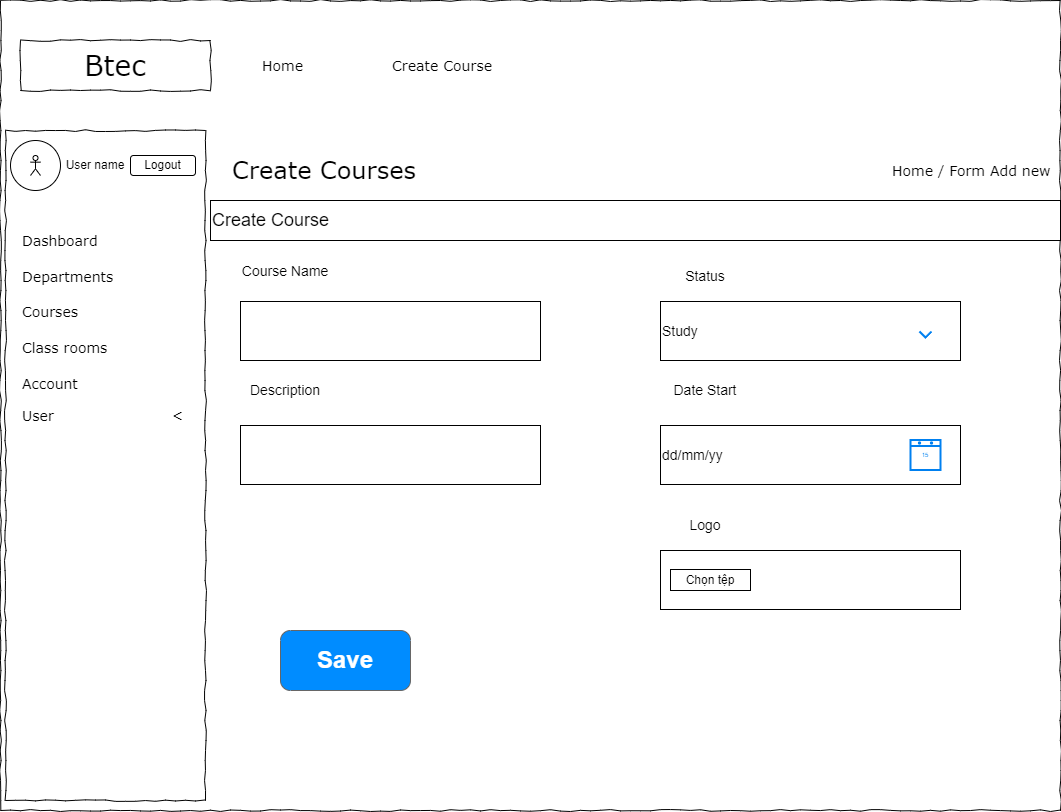

The diagram above was exported from draw.io. Its source (the exported page's mxGraphModel, read from the mxfile embedded in the PNG):
<mxGraphModel dx="1064" dy="947" grid="1" gridSize="10" guides="1" tooltips="1" connect="1" arrows="1" fold="1" page="1" pageScale="1" pageWidth="1100" pageHeight="850" background="none" math="0" shadow="0">
  <root>
    <mxCell id="0" />
    <mxCell id="1" parent="0" />
    <mxCell id="677b7b8949515195-1" value="" style="whiteSpace=wrap;html=1;rounded=0;shadow=0;labelBackgroundColor=none;strokeColor=#000000;strokeWidth=1;fillColor=none;fontFamily=Verdana;fontSize=12;fontColor=#000000;align=center;comic=1;" parent="1" vertex="1">
      <mxGeometry x="20" y="20" width="1060" height="810" as="geometry" />
    </mxCell>
    <mxCell id="677b7b8949515195-2" value="Btec" style="whiteSpace=wrap;html=1;rounded=0;shadow=0;labelBackgroundColor=none;strokeWidth=1;fontFamily=Verdana;fontSize=28;align=center;comic=1;" parent="1" vertex="1">
      <mxGeometry x="40" y="60" width="190" height="50" as="geometry" />
    </mxCell>
    <mxCell id="677b7b8949515195-4" value="Home" style="text;html=1;points=[];align=left;verticalAlign=top;spacingTop=-4;fontSize=14;fontFamily=Verdana" parent="1" vertex="1">
      <mxGeometry x="280" y="75" width="60" height="20" as="geometry" />
    </mxCell>
    <mxCell id="677b7b8949515195-5" value="Create Course" style="text;html=1;points=[];align=left;verticalAlign=top;spacingTop=-4;fontSize=14;fontFamily=Verdana" parent="1" vertex="1">
      <mxGeometry x="410" y="75" width="60" height="20" as="geometry" />
    </mxCell>
    <mxCell id="677b7b8949515195-8" value="" style="whiteSpace=wrap;html=1;rounded=0;shadow=0;labelBackgroundColor=none;strokeWidth=1;fillColor=none;fontFamily=Verdana;fontSize=12;align=center;comic=1;" parent="1" vertex="1">
      <mxGeometry x="25" y="150" width="200" height="670" as="geometry" />
    </mxCell>
    <mxCell id="677b7b8949515195-11" value="&lt;font style=&quot;font-size: 24px;&quot;&gt;Create Courses&lt;/font&gt;" style="text;html=1;points=[];align=left;verticalAlign=top;spacingTop=-4;fontSize=14;fontFamily=Verdana" parent="1" vertex="1">
      <mxGeometry x="250" y="172.5" width="90" height="47.5" as="geometry" />
    </mxCell>
    <mxCell id="677b7b8949515195-14" value="Home / Form Add new" style="text;html=1;points=[];align=left;verticalAlign=top;spacingTop=-4;fontSize=14;fontFamily=Verdana" parent="1" vertex="1">
      <mxGeometry x="910" y="180" width="60" height="20" as="geometry" />
    </mxCell>
    <mxCell id="677b7b8949515195-27" value="Dashboard" style="text;html=1;points=[];align=left;verticalAlign=top;spacingTop=-4;fontSize=14;fontFamily=Verdana" parent="1" vertex="1">
      <mxGeometry x="40" y="250" width="170" height="20" as="geometry" />
    </mxCell>
    <mxCell id="677b7b8949515195-28" value="Departments" style="text;html=1;points=[];align=left;verticalAlign=top;spacingTop=-4;fontSize=14;fontFamily=Verdana" parent="1" vertex="1">
      <mxGeometry x="40" y="286" width="170" height="20" as="geometry" />
    </mxCell>
    <mxCell id="677b7b8949515195-29" value="Courses" style="text;html=1;points=[];align=left;verticalAlign=top;spacingTop=-4;fontSize=14;fontFamily=Verdana" parent="1" vertex="1">
      <mxGeometry x="40" y="321" width="170" height="20" as="geometry" />
    </mxCell>
    <mxCell id="677b7b8949515195-30" value="Class rooms" style="text;html=1;points=[];align=left;verticalAlign=top;spacingTop=-4;fontSize=14;fontFamily=Verdana" parent="1" vertex="1">
      <mxGeometry x="40" y="357" width="170" height="20" as="geometry" />
    </mxCell>
    <mxCell id="677b7b8949515195-39" value="Account" style="text;html=1;points=[];align=left;verticalAlign=top;spacingTop=-4;fontSize=14;fontFamily=Verdana" parent="1" vertex="1">
      <mxGeometry x="40" y="393" width="170" height="20" as="geometry" />
    </mxCell>
    <mxCell id="Hj5gipX23RyhEEVS41---1" value="" style="ellipse;whiteSpace=wrap;html=1;aspect=fixed;" vertex="1" parent="1">
      <mxGeometry x="30" y="160" width="50" height="50" as="geometry" />
    </mxCell>
    <mxCell id="Hj5gipX23RyhEEVS41---2" value="" style="shape=umlActor;verticalLabelPosition=bottom;verticalAlign=top;html=1;outlineConnect=0;" vertex="1" parent="1">
      <mxGeometry x="50" y="175" width="10" height="20" as="geometry" />
    </mxCell>
    <mxCell id="Hj5gipX23RyhEEVS41---3" value="User name" style="text;html=1;align=center;verticalAlign=middle;whiteSpace=wrap;rounded=0;" vertex="1" parent="1">
      <mxGeometry x="80" y="170" width="70" height="30" as="geometry" />
    </mxCell>
    <mxCell id="Hj5gipX23RyhEEVS41---5" value="Logout" style="rounded=1;whiteSpace=wrap;html=1;" vertex="1" parent="1">
      <mxGeometry x="150" y="175" width="65" height="20" as="geometry" />
    </mxCell>
    <mxCell id="Hj5gipX23RyhEEVS41---6" value="User&amp;nbsp; &amp;nbsp; &amp;nbsp; &amp;nbsp; &amp;nbsp; &amp;nbsp; &amp;nbsp; &amp;nbsp; &amp;nbsp; &amp;nbsp; &amp;nbsp; &amp;nbsp; &amp;lt;" style="text;html=1;points=[];align=left;verticalAlign=top;spacingTop=-4;fontSize=14;fontFamily=Verdana" vertex="1" parent="1">
      <mxGeometry x="40" y="425" width="170" height="20" as="geometry" />
    </mxCell>
    <mxCell id="Hj5gipX23RyhEEVS41---7" value="&lt;font style=&quot;font-size: 18px;&quot;&gt;Create Course&lt;/font&gt;" style="rounded=0;whiteSpace=wrap;html=1;align=left;" vertex="1" parent="1">
      <mxGeometry x="230" y="220" width="850" height="40" as="geometry" />
    </mxCell>
    <mxCell id="Hj5gipX23RyhEEVS41---31" value="" style="rounded=0;whiteSpace=wrap;html=1;" vertex="1" parent="1">
      <mxGeometry x="260" y="321" width="300" height="59" as="geometry" />
    </mxCell>
    <mxCell id="Hj5gipX23RyhEEVS41---32" value="&lt;font style=&quot;font-size: 14px;&quot;&gt;Study&lt;/font&gt;" style="rounded=0;whiteSpace=wrap;html=1;align=left;" vertex="1" parent="1">
      <mxGeometry x="680" y="321" width="300" height="59" as="geometry" />
    </mxCell>
    <mxCell id="Hj5gipX23RyhEEVS41---33" value="&lt;font style=&quot;font-size: 14px;&quot;&gt;dd/mm/yy&lt;/font&gt;" style="rounded=0;whiteSpace=wrap;html=1;align=left;" vertex="1" parent="1">
      <mxGeometry x="680" y="445" width="300" height="59" as="geometry" />
    </mxCell>
    <mxCell id="Hj5gipX23RyhEEVS41---34" value="" style="rounded=0;whiteSpace=wrap;html=1;" vertex="1" parent="1">
      <mxGeometry x="260" y="445" width="300" height="59" as="geometry" />
    </mxCell>
    <mxCell id="Hj5gipX23RyhEEVS41---35" value="" style="rounded=0;whiteSpace=wrap;html=1;" vertex="1" parent="1">
      <mxGeometry x="680" y="570" width="300" height="59" as="geometry" />
    </mxCell>
    <mxCell id="Hj5gipX23RyhEEVS41---36" value="&lt;font style=&quot;font-size: 14px;&quot;&gt;Course Name&lt;/font&gt;" style="text;html=1;align=center;verticalAlign=middle;whiteSpace=wrap;rounded=0;" vertex="1" parent="1">
      <mxGeometry x="260" y="276" width="90" height="30" as="geometry" />
    </mxCell>
    <mxCell id="Hj5gipX23RyhEEVS41---37" value="&lt;font style=&quot;font-size: 14px;&quot;&gt;Description&lt;/font&gt;" style="text;html=1;align=center;verticalAlign=middle;whiteSpace=wrap;rounded=0;" vertex="1" parent="1">
      <mxGeometry x="260" y="395" width="90" height="30" as="geometry" />
    </mxCell>
    <mxCell id="Hj5gipX23RyhEEVS41---38" value="&lt;font style=&quot;font-size: 14px;&quot;&gt;Status&lt;/font&gt;" style="text;html=1;align=center;verticalAlign=middle;whiteSpace=wrap;rounded=0;" vertex="1" parent="1">
      <mxGeometry x="680" y="281" width="90" height="30" as="geometry" />
    </mxCell>
    <mxCell id="Hj5gipX23RyhEEVS41---39" value="&lt;font style=&quot;font-size: 14px;&quot;&gt;Date Start&lt;/font&gt;" style="text;html=1;align=center;verticalAlign=middle;whiteSpace=wrap;rounded=0;" vertex="1" parent="1">
      <mxGeometry x="680" y="395" width="90" height="30" as="geometry" />
    </mxCell>
    <mxCell id="Hj5gipX23RyhEEVS41---40" value="&lt;span style=&quot;font-size: 14px;&quot;&gt;Logo&lt;/span&gt;" style="text;html=1;align=center;verticalAlign=middle;whiteSpace=wrap;rounded=0;" vertex="1" parent="1">
      <mxGeometry x="680" y="530" width="90" height="30" as="geometry" />
    </mxCell>
    <mxCell id="Hj5gipX23RyhEEVS41---41" value="" style="html=1;verticalLabelPosition=bottom;align=center;labelBackgroundColor=#ffffff;verticalAlign=top;strokeWidth=2;strokeColor=#0080F0;shadow=0;dashed=0;shape=mxgraph.ios7.icons.calendar;" vertex="1" parent="1">
      <mxGeometry x="930" y="459.5" width="30" height="30" as="geometry" />
    </mxCell>
    <mxCell id="Hj5gipX23RyhEEVS41---42" value="" style="html=1;verticalLabelPosition=bottom;labelBackgroundColor=#ffffff;verticalAlign=top;shadow=0;dashed=0;strokeWidth=2;shape=mxgraph.ios7.misc.down;strokeColor=#0080f0;" vertex="1" parent="1">
      <mxGeometry x="939" y="351" width="12" height="6" as="geometry" />
    </mxCell>
    <mxCell id="Hj5gipX23RyhEEVS41---43" value="Chọn tệp" style="rounded=0;whiteSpace=wrap;html=1;" vertex="1" parent="1">
      <mxGeometry x="690" y="589" width="80" height="21" as="geometry" />
    </mxCell>
    <mxCell id="Hj5gipX23RyhEEVS41---44" value="&lt;font style=&quot;font-size: 24px;&quot;&gt;Save&lt;/font&gt;" style="strokeWidth=1;shadow=0;dashed=0;align=center;html=1;shape=mxgraph.mockup.buttons.button;strokeColor=#666666;fontColor=#ffffff;mainText=;buttonStyle=round;fontSize=17;fontStyle=1;fillColor=#008cff;whiteSpace=wrap;" vertex="1" parent="1">
      <mxGeometry x="300" y="650" width="130" height="60" as="geometry" />
    </mxCell>
  </root>
</mxGraphModel>